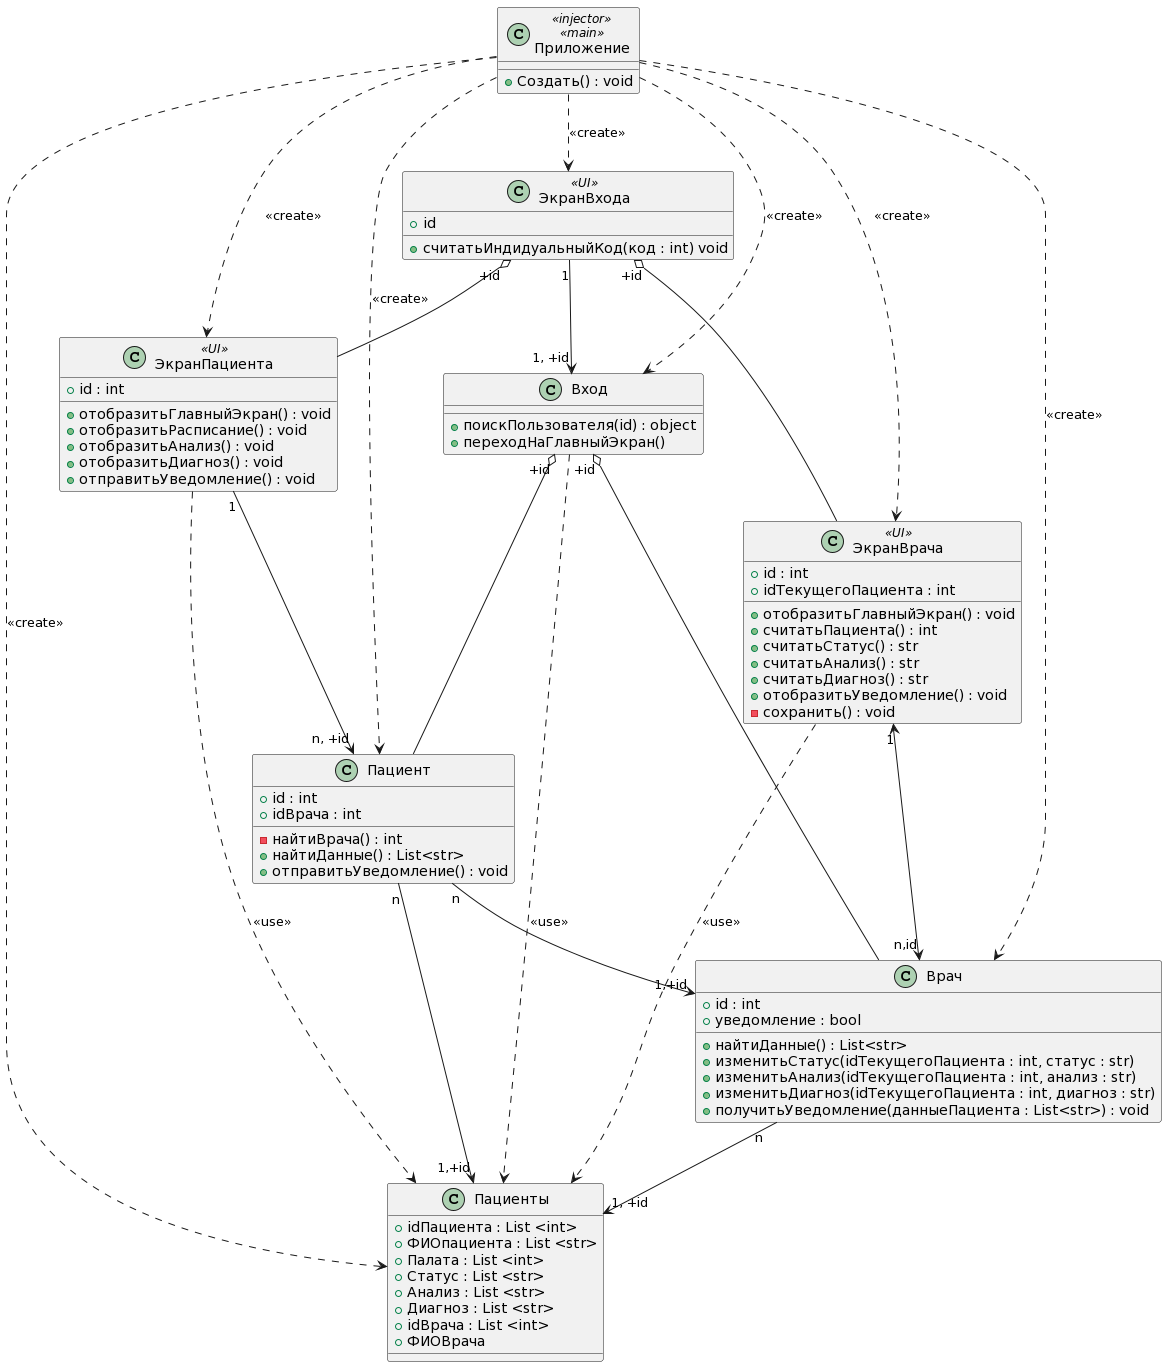

The diagram above was rendered by PlantUML. Its source (embedded in the PNG):
@startuml
class Приложение <<injector>>, <<main>>
{
+Создать() : void
}
Приложение ..> ЭкранВхода : <<create>>
Приложение ..> ЭкранВрача : <<create>>
Приложение ..> ЭкранПациента : <<create>>
Приложение ..> Вход : <<create>>
Приложение ..> Врач : <<create>>
Приложение ..> Пациент : <<create>>
Приложение ..> Пациенты : <<create>>

class ЭкранВхода <<UI>>{
+id

+считатьИндидуальныйКод(код : int) void
}
ЭкранВхода "1"-->"1, +id" Вход
ЭкранВхода "+id" o-- ЭкранВрача
ЭкранВхода "+id" o-- ЭкранПациента


class ЭкранВрача <<UI>> {
+id : int
+idТекущегоПациента : int

+отобразитьГлавныйЭкран() : void
+считатьПациента() : int
+считатьСтатус() : str
+считатьАнализ() : str
+считатьДиагноз() : str
+отобразитьУведомление() : void
-сохранить() : void
}

ЭкранВрача "1"<-->"n,id" Врач
ЭкранВрача ..> Пациенты : <<use>>



class ЭкранПациента <<UI>>
{
+id : int

+отобразитьГлавныйЭкран() : void
+отобразитьРасписание() : void
+отобразитьАнализ() : void
+отобразитьДиагноз() : void
+отправитьУведомление() : void
}

ЭкранПациента "1"-->"n, +id" Пациент
ЭкранПациента ..> Пациенты : <<use>>


class Вход
{
+ поискПользователя(id) : object
+ переходНаГлавныйЭкран()
}
Вход ..> Пациенты : <<use>>
Вход "+id" o--  Врач
Вход "+id" o-- Пациент



class Врач
{
+ id : int
+ уведомление : bool

+найтиДанные() : List<str>
+ изменитьСтатус(idТекущегоПациента : int, статус : str)
+ изменитьАнализ(idТекущегоПациента : int, анализ : str)
+ изменитьДиагноз(idТекущегоПациента : int, диагноз : str)
+ получитьУведомление(данныеПациента : List<str>) : void
}
Врач "n"-->"1, +id" Пациенты

class Пациент
{
+ id : int
+ idВрача : int
-найтиВрача() : int
+найтиДанные() : List<str>
+отправитьУведомление() : void
}
Пациент "n"-->"1,+id" Пациенты
Пациент "n"-->"1,+id" Врач

class Пациенты
{
+idПациента : List <int>
+ФИОпациента : List <str>
+Палата : List <int>
+Статус : List <str>
+Анализ : List <str>
+Диагноз : List <str>
+idВрача : List <int>
+ФИОВрача
}
@enduml